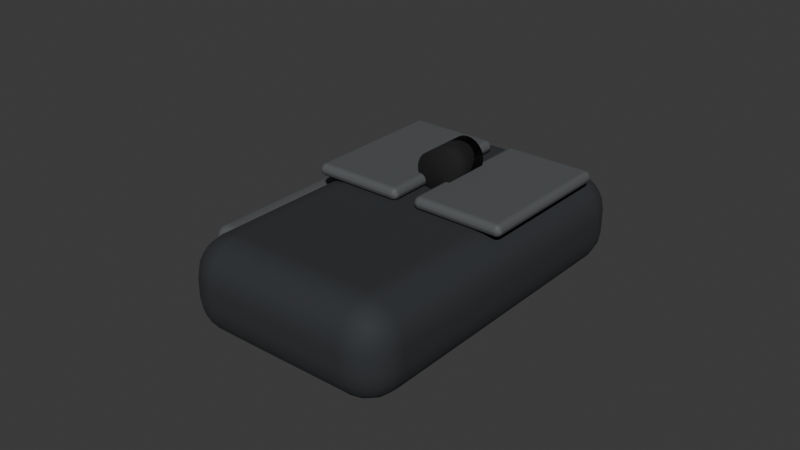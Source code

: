 # Source: p2s_wireless_mouse.blend  (saved by Blender 4.4.32; exported with 4.5.12 LTS)
import bpy
from mathutils import Matrix  # noqa: F401  (used for matrix-valued properties, if any)

bpy.ops.wm.read_factory_settings(use_empty=True)
scene = bpy.context.scene
scene.name = 'Scene'

# ---- collections
col_collection = bpy.data.collections.new('Collection'); scene.collection.children.link(col_collection)

# ---- materials (node trees are filled in below, after node groups)
mat_graphite_soft_touch_plastic = bpy.data.materials.new('Graphite soft-touch plastic')
mat_satin_graphite_accent = bpy.data.materials.new('Satin graphite accent')
mat_dark_rubber_wheel = bpy.data.materials.new('Dark rubber wheel')

# ---- material node trees
mat_graphite_soft_touch_plastic.use_nodes = True; mat_graphite_soft_touch_plastic.node_tree.nodes.clear()
_N = mat_graphite_soft_touch_plastic.node_tree.nodes; _L = mat_graphite_soft_touch_plastic.node_tree.links
n0 = _N.new('ShaderNodeBsdfPrincipled'); n0.name = 'Principled BSDF'; n0.location = (10, 300)
n0.inputs[0].default_value = (0.025, 0.028, 0.032, 1.0)
n0.inputs[2].default_value = 0.82
n1 = _N.new('ShaderNodeOutputMaterial'); n1.name = 'Material Output'; n1.location = (300, 300)
_L.new(n0.outputs[0], n1.inputs[0])
n1.is_active_output = True
mat_satin_graphite_accent.use_nodes = True; mat_satin_graphite_accent.node_tree.nodes.clear()
_N = mat_satin_graphite_accent.node_tree.nodes; _L = mat_satin_graphite_accent.node_tree.links
n0 = _N.new('ShaderNodeBsdfPrincipled'); n0.name = 'Principled BSDF'; n0.location = (10, 300)
n0.inputs[0].default_value = (0.09, 0.095, 0.1, 1.0)
n0.inputs[2].default_value = 0.7
n1 = _N.new('ShaderNodeOutputMaterial'); n1.name = 'Material Output'; n1.location = (300, 300)
_L.new(n0.outputs[0], n1.inputs[0])
n1.is_active_output = True
mat_dark_rubber_wheel.use_nodes = True; mat_dark_rubber_wheel.node_tree.nodes.clear()
_N = mat_dark_rubber_wheel.node_tree.nodes; _L = mat_dark_rubber_wheel.node_tree.links
n0 = _N.new('ShaderNodeBsdfPrincipled'); n0.name = 'Principled BSDF'; n0.location = (10, 300)
n0.inputs[0].default_value = (0.005, 0.005, 0.006, 1.0)
n0.inputs[2].default_value = 0.9
n1 = _N.new('ShaderNodeOutputMaterial'); n1.name = 'Material Output'; n1.location = (300, 300)
_L.new(n0.outputs[0], n1.inputs[0])
n1.is_active_output = True

# ---- world
world_world = bpy.data.worlds.new('World'); scene.world = world_world
world_world.use_nodes = True; world_world.node_tree.nodes.clear()
_N = world_world.node_tree.nodes; _L = world_world.node_tree.links
n0 = _N.new('ShaderNodeOutputWorld'); n0.name = 'World Output'; n0.location = (300, 300)
n1 = _N.new('ShaderNodeBackground'); n1.name = 'Background'; n1.location = (10, 300)
n1.inputs[0].default_value = (0.05088, 0.05088, 0.05088, 1.0)
_L.new(n1.outputs[0], n0.inputs[0])
n0.is_active_output = True
world_world.color = (0.05088, 0.05088, 0.05088)
world_world.sun_shadow_jitter_overblur = 0.0

# ---- meshes
me_cube_001 = bpy.data.meshes.new('Cube.001')
me_cube_001.from_pydata([(-0.035, -0.0575, -0.015), (-0.035, -0.0575, 0.015), (-0.035, 0.0575, -0.015), (-0.035, 0.0575, 0.015), (0.035, -0.0575, -0.015), (0.035, -0.0575, 0.015), (0.035, 0.0575, -0.015), (0.035, 0.0575, 0.015)], [], [(0, 1, 3, 2), (2, 3, 7, 6), (6, 7, 5, 4), (4, 5, 1, 0), (2, 6, 4, 0), (7, 3, 1, 5)])
_uv = me_cube_001.uv_layers.new(name='UVMap')
_uv.uv.foreach_set('vector', [0.375, 0.0, 0.625, 0.0, 0.625, 0.25, 0.375, 0.25, 0.375, 0.25, 0.625, 0.25, 0.625, 0.5, 0.375, 0.5, 0.375, 0.5, 0.625, 0.5, 0.625, 0.75, 0.375, 0.75, 0.375, 0.75, 0.625, 0.75, 0.625, 1.0, 0.375, 1.0, 0.125, 0.5, 0.375, 0.5, 0.375, 0.75, 0.125, 0.75, 0.625, 0.5, 0.875, 0.5, 0.875, 0.75, 0.625, 0.75])
me_cube_001.materials.append(mat_graphite_soft_touch_plastic)
me_cube_001.update()
me_cube_002 = bpy.data.meshes.new('Cube.002')
me_cube_002.from_pydata([(-0.015, -0.024, -0.002), (-0.015, -0.024, 0.002), (-0.015, 0.024, -0.002), (-0.015, 0.024, 0.002), (0.015, -0.024, -0.002), (0.015, -0.024, 0.002), (0.015, 0.024, -0.002), (0.015, 0.024, 0.002)], [], [(0, 1, 3, 2), (2, 3, 7, 6), (6, 7, 5, 4), (4, 5, 1, 0), (2, 6, 4, 0), (7, 3, 1, 5)])
_uv = me_cube_002.uv_layers.new(name='UVMap')
_uv.uv.foreach_set('vector', [0.375, 0.0, 0.625, 0.0, 0.625, 0.25, 0.375, 0.25, 0.375, 0.25, 0.625, 0.25, 0.625, 0.5, 0.375, 0.5, 0.375, 0.5, 0.625, 0.5, 0.625, 0.75, 0.375, 0.75, 0.375, 0.75, 0.625, 0.75, 0.625, 1.0, 0.375, 1.0, 0.125, 0.5, 0.375, 0.5, 0.375, 0.75, 0.125, 0.75, 0.625, 0.5, 0.875, 0.5, 0.875, 0.75, 0.625, 0.75])
me_cube_002.materials.append(mat_satin_graphite_accent)
me_cube_002.update()
me_cube_003 = bpy.data.meshes.new('Cube.003')
me_cube_003.from_pydata([(-0.015, -0.024, -0.002), (-0.015, -0.024, 0.002), (-0.015, 0.024, -0.002), (-0.015, 0.024, 0.002), (0.015, -0.024, -0.002), (0.015, -0.024, 0.002), (0.015, 0.024, -0.002), (0.015, 0.024, 0.002)], [], [(0, 1, 3, 2), (2, 3, 7, 6), (6, 7, 5, 4), (4, 5, 1, 0), (2, 6, 4, 0), (7, 3, 1, 5)])
_uv = me_cube_003.uv_layers.new(name='UVMap')
_uv.uv.foreach_set('vector', [0.375, 0.0, 0.625, 0.0, 0.625, 0.25, 0.375, 0.25, 0.375, 0.25, 0.625, 0.25, 0.625, 0.5, 0.375, 0.5, 0.375, 0.5, 0.625, 0.5, 0.625, 0.75, 0.375, 0.75, 0.375, 0.75, 0.625, 0.75, 0.625, 1.0, 0.375, 1.0, 0.125, 0.5, 0.375, 0.5, 0.375, 0.75, 0.125, 0.75, 0.625, 0.5, 0.875, 0.5, 0.875, 0.75, 0.625, 0.75])
me_cube_003.materials.append(mat_satin_graphite_accent)
me_cube_003.update()
me_cylinder = bpy.data.meshes.new('Cylinder')
me_cylinder.from_pydata([(0.0, 0.006, -0.008), (0.0, 0.006, 0.008), (0.001553, 0.005796, -0.008), (0.001553, 0.005796, 0.008), (0.003, 0.005196, -0.008), (0.003, 0.005196, 0.008), (0.004243, 0.004243, -0.008), (0.004243, 0.004243, 0.008), (0.005196, 0.003, -0.008), (0.005196, 0.003, 0.008), (0.005796, 0.001553, -0.008), (0.005796, 0.001553, 0.008), (0.006, 0.0, -0.008), (0.006, 0.0, 0.008), (0.005796, -0.001553, -0.008), (0.005796, -0.001553, 0.008), (0.005196, -0.003, -0.008), (0.005196, -0.003, 0.008), (0.004243, -0.004243, -0.008), (0.004243, -0.004243, 0.008), (0.003, -0.005196, -0.008), (0.003, -0.005196, 0.008), (0.001553, -0.005796, -0.008), (0.001553, -0.005796, 0.008), (0.0, -0.006, -0.008), (0.0, -0.006, 0.008), (-0.001553, -0.005796, -0.008), (-0.001553, -0.005796, 0.008), (-0.003, -0.005196, -0.008), (-0.003, -0.005196, 0.008), (-0.004243, -0.004243, -0.008), (-0.004243, -0.004243, 0.008), (-0.005196, -0.003, -0.008), (-0.005196, -0.003, 0.008), (-0.005796, -0.001553, -0.008), (-0.005796, -0.001553, 0.008), (-0.006, 0.0, -0.008), (-0.006, 0.0, 0.008), (-0.005796, 0.001553, -0.008), (-0.005796, 0.001553, 0.008), (-0.005196, 0.003, -0.008), (-0.005196, 0.003, 0.008), (-0.004243, 0.004243, -0.008), (-0.004243, 0.004243, 0.008), (-0.003, 0.005196, -0.008), (-0.003, 0.005196, 0.008), (-0.001553, 0.005796, -0.008), (-0.001553, 0.005796, 0.008)], [], [(0, 1, 3, 2), (2, 3, 5, 4), (4, 5, 7, 6), (6, 7, 9, 8), (8, 9, 11, 10), (10, 11, 13, 12), (12, 13, 15, 14), (14, 15, 17, 16), (16, 17, 19, 18), (18, 19, 21, 20), (20, 21, 23, 22), (22, 23, 25, 24), (24, 25, 27, 26), (26, 27, 29, 28), (28, 29, 31, 30), (30, 31, 33, 32), (32, 33, 35, 34), (34, 35, 37, 36), (36, 37, 39, 38), (38, 39, 41, 40), (40, 41, 43, 42), (42, 43, 45, 44), (3, 1, 47, 45, 43, 41, 39, 37, 35, 33, 31, 29, 27, 25, 23, 21, 19, 17, 15, 13, 11, 9, 7, 5), (44, 45, 47, 46), (46, 47, 1, 0), (0, 2, 4, 6, 8, 10, 12, 14, 16, 18, 20, 22, 24, 26, 28, 30, 32, 34, 36, 38, 40, 42, 44, 46)])
_uv = me_cylinder.uv_layers.new(name='UVMap')
_uv.uv.foreach_set('vector', [1.0, 0.5, 1.0, 1.0, 0.9583, 1.0, 0.9583, 0.5, 0.9583, 0.5, 0.9583, 1.0, 0.9167, 1.0, 0.9167, 0.5, 0.9167, 0.5, 0.9167, 1.0, 0.875, 1.0, 0.875, 0.5, 0.875, 0.5, 0.875, 1.0, 0.8333, 1.0, 0.8333, 0.5, 0.8333, 0.5, 0.8333, 1.0, 0.7917, 1.0, 0.7917, 0.5, 0.7917, 0.5, 0.7917, 1.0, 0.75, 1.0, 0.75, 0.5, 0.75, 0.5, 0.75, 1.0, 0.7083, 1.0, 0.7083, 0.5, 0.7083, 0.5, 0.7083, 1.0, 0.6667, 1.0, 0.6667, 0.5, 0.6667, 0.5, 0.6667, 1.0, 0.625, 1.0, 0.625, 0.5, 0.625, 0.5, 0.625, 1.0, 0.5833, 1.0, 0.5833, 0.5, 0.5833, 0.5, 0.5833, 1.0, 0.5417, 1.0, 0.5417, 0.5, 0.5417, 0.5, 0.5417, 1.0, 0.5, 1.0, 0.5, 0.5, 0.5, 0.5, 0.5, 1.0, 0.4583, 1.0, 0.4583, 0.5, 0.4583, 0.5, 0.4583, 1.0, 0.4167, 1.0, 0.4167, 0.5, 0.4167, 0.5, 0.4167, 1.0, 0.375, 1.0, 0.375, 0.5, 0.375, 0.5, 0.375, 1.0, 0.3333, 1.0, 0.3333, 0.5, 0.3333, 0.5, 0.3333, 1.0, 0.2917, 1.0, 0.2917, 0.5, 0.2917, 0.5, 0.2917, 1.0, 0.25, 1.0, 0.25, 0.5, 0.25, 0.5, 0.25, 1.0, 0.2083, 1.0, 0.2083, 0.5, 0.2083, 0.5, 0.2083, 1.0, 0.1667, 1.0, 0.1667, 0.5, 0.1667, 0.5, 0.1667, 1.0, 0.125, 1.0, 0.125, 0.5, 0.125, 0.5, 0.125, 1.0, 0.08333, 1.0, 0.08333, 0.5, 0.3121, 0.4818, 0.25, 0.49, 0.1879, 0.4818, 0.13, 0.4578, 0.08029, 0.4197, 0.04215, 0.37, 0.01818, 0.3121, 0.01, 0.25, 0.01818, 0.1879, 0.04215, 0.13, 0.08029, 0.08029, 0.13, 0.04215, 0.1879, 0.01818, 0.25, 0.01, 0.3121, 0.01818, 0.37, 0.04215, 0.4197, 0.08029, 0.4578, 0.13, 0.4818, 0.1879, 0.49, 0.25, 0.4818, 0.3121, 0.4578, 0.37, 0.4197, 0.4197, 0.37, 0.4578, 0.08333, 0.5, 0.08333, 1.0, 0.04167, 1.0, 0.04167, 0.5, 0.04167, 0.5, 0.04167, 1.0, -1.863e-07, 1.0, -1.863e-07, 0.5, 0.75, 0.49, 0.8121, 0.4818, 0.87, 0.4578, 0.9197, 0.4197, 0.9578, 0.37, 0.9818, 0.3121, 0.99, 0.25, 0.9818, 0.1879, 0.9578, 0.13, 0.9197, 0.08029, 0.87, 0.04215, 0.8121, 0.01818, 0.75, 0.01, 0.6879, 0.01818, 0.63, 0.04215, 0.5803, 0.08029, 0.5422, 0.13, 0.5182, 0.1879, 0.51, 0.25, 0.5182, 0.3121, 0.5422, 0.37, 0.5803, 0.4197, 0.63, 0.4578, 0.6879, 0.4818])
me_cylinder.materials.append(mat_dark_rubber_wheel)
me_cylinder.update()
me_cube_004 = bpy.data.meshes.new('Cube.004')
me_cube_004.from_pydata([(-0.005, -0.03, -0.005), (-0.005, -0.03, 0.005), (-0.005, 0.03, -0.005), (-0.005, 0.03, 0.005), (0.005, -0.03, -0.005), (0.005, -0.03, 0.005), (0.005, 0.03, -0.005), (0.005, 0.03, 0.005)], [], [(0, 1, 3, 2), (2, 3, 7, 6), (6, 7, 5, 4), (4, 5, 1, 0), (2, 6, 4, 0), (7, 3, 1, 5)])
_uv = me_cube_004.uv_layers.new(name='UVMap')
_uv.uv.foreach_set('vector', [0.375, 0.0, 0.625, 0.0, 0.625, 0.25, 0.375, 0.25, 0.375, 0.25, 0.625, 0.25, 0.625, 0.5, 0.375, 0.5, 0.375, 0.5, 0.625, 0.5, 0.625, 0.75, 0.375, 0.75, 0.375, 0.75, 0.625, 0.75, 0.625, 1.0, 0.375, 1.0, 0.125, 0.5, 0.375, 0.5, 0.375, 0.75, 0.125, 0.75, 0.625, 0.5, 0.875, 0.5, 0.875, 0.75, 0.625, 0.75])
me_cube_004.materials.append(mat_satin_graphite_accent)
me_cube_004.update()

# ---- objects
ob_rounded_mouse_body = bpy.data.objects.new('rounded mouse body', me_cube_001)
ob_left_button_seam = bpy.data.objects.new('left button seam', me_cube_002)
ob_right_button_seam = bpy.data.objects.new('right button seam', me_cube_003)
ob_scroll_wheel = bpy.data.objects.new('scroll wheel', me_cylinder)
ob_thumb_rest = bpy.data.objects.new('thumb rest', me_cube_004)

# ---- transforms, parenting, visibility, modifiers, constraints
ob_rounded_mouse_body.location = (0.0, 0.0, 0.015)
_m = ob_rounded_mouse_body.modifiers.new('soft bevel', 'BEVEL')
_m.width = 0.012
_m.width_pct = 0.012
_m.segments = 5
_m = ob_rounded_mouse_body.modifiers.new('weighted normals', 'WEIGHTED_NORMAL')
ob_left_button_seam.location = (-0.018, 0.02, 0.032)
_m = ob_left_button_seam.modifiers.new('soft bevel', 'BEVEL')
_m.width = 0.003
_m.width_pct = 0.003
_m.segments = 5
_m = ob_left_button_seam.modifiers.new('weighted normals', 'WEIGHTED_NORMAL')
ob_right_button_seam.location = (0.018, 0.02, 0.032)
_m = ob_right_button_seam.modifiers.new('soft bevel', 'BEVEL')
_m.width = 0.003
_m.width_pct = 0.003
_m.segments = 5
_m = ob_right_button_seam.modifiers.new('weighted normals', 'WEIGHTED_NORMAL')
ob_scroll_wheel.location = (0.0, 0.018, 0.036)
ob_scroll_wheel.rotation_euler = (1.571, 0.0, 0.0)
_m = ob_scroll_wheel.modifiers.new('weighted normals', 'WEIGHTED_NORMAL')
ob_thumb_rest.location = (-0.039, -0.008, 0.018)
_m = ob_thumb_rest.modifiers.new('soft bevel', 'BEVEL')
_m.width = 0.004
_m.width_pct = 0.004
_m.segments = 5
_m = ob_thumb_rest.modifiers.new('weighted normals', 'WEIGHTED_NORMAL')

# ---- collection membership
col_collection.objects.link(ob_rounded_mouse_body)
col_collection.objects.link(ob_left_button_seam)
col_collection.objects.link(ob_right_button_seam)
col_collection.objects.link(ob_scroll_wheel)
col_collection.objects.link(ob_thumb_rest)

# ---- scene / render settings (as saved in the file)
scene.frame_start = 1; scene.frame_end = 250; scene.frame_set(1)
scene.render.engine = 'BLENDER_EEVEE_NEXT'
bpy.context.view_layer.update()

# ---- added for rendering (the .blend has no active camera and no usable light): camera, sun
cam_auto = bpy.data.cameras.new('AutoCamera')
cam_auto.lens = 50.0
cam_auto.sensor_width = 36.0
cam_auto.clip_end = 1000.0
ob_auto_camera = bpy.data.objects.new('AutoCamera', cam_auto)
scene.collection.objects.link(ob_auto_camera)
ob_auto_camera.location = (0.180545, -0.222054, 0.169036)
ob_auto_camera.rotation_euler = (1.09748, -7.21219e-08, 0.694738)
scene.camera = ob_auto_camera
light_auto_sun = bpy.data.lights.new('AutoSun', 'SUN')
light_auto_sun.energy = 3.0
light_auto_sun.angle = 0.0523599
ob_auto_sun = bpy.data.objects.new('AutoSun', light_auto_sun)
scene.collection.objects.link(ob_auto_sun)
ob_auto_sun.rotation_euler = (0.872665, 0.174533, 0.523599)
bpy.context.view_layer.update()
